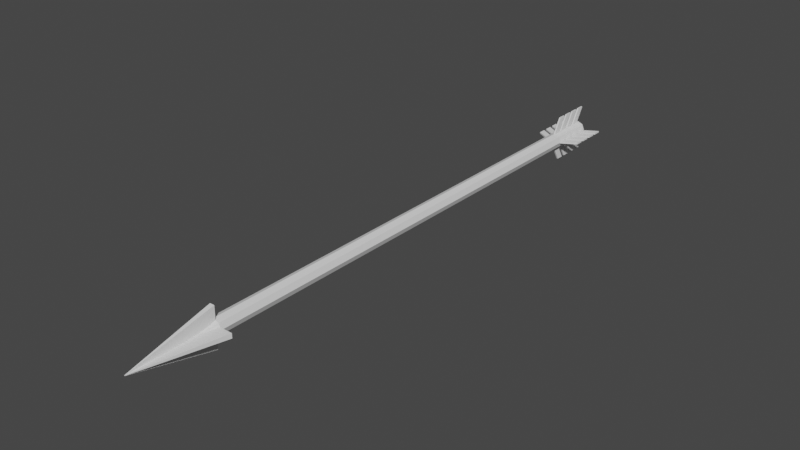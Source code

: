 # Source: Arrow.blend  (saved by Blender 2.93.21; exported with 4.5.12 LTS)
import bpy
from mathutils import Matrix  # noqa: F401  (used for matrix-valued properties, if any)

bpy.ops.wm.read_factory_settings(use_empty=True)
scene = bpy.context.scene
scene.name = 'Scene'

# ---- collections
col_collection = bpy.data.collections.new('Collection'); scene.collection.children.link(col_collection)

# ---- world
world_world = bpy.data.worlds.new('World'); scene.world = world_world
world_world.use_nodes = True; world_world.node_tree.nodes.clear()
_N = world_world.node_tree.nodes; _L = world_world.node_tree.links
n0 = _N.new('ShaderNodeOutputWorld'); n0.name = 'World Output'; n0.location = (300, 300)
n1 = _N.new('ShaderNodeBackground'); n1.name = 'Background'; n1.location = (10, 300)
n1.inputs[0].default_value = (0.05088, 0.05088, 0.05088, 1.0)
_L.new(n1.outputs[0], n0.inputs[0])
n0.is_active_output = True
world_world.color = (0.05088, 0.05088, 0.05088)
world_world.use_sun_shadow = False
world_world.sun_shadow_jitter_overblur = 0.0

# ---- meshes
me_cylinder = bpy.data.meshes.new('Cylinder')
me_cylinder.from_pydata([(0.0, 1.0, -1.0), (3.772e-09, 0.3855, 1.001), (0.7071, 0.7071, -1.0), (0.2726, 0.2726, 1.001), (1.0, -4.371e-08, -1.0), (0.3855, -1.267e-08, 1.001), (0.7071, -0.7071, -1.0), (0.2726, -0.2726, 1.001), (-8.742e-08, -1.0, -1.0), (-2.993e-08, -0.3855, 1.001), (-0.7071, -0.7071, -1.0), (-0.2726, -0.2726, 1.001), (-1.0, 1.192e-08, -1.0), (-0.3855, 8.773e-09, 1.001), (-0.7071, 0.7071, -1.0), (-0.2726, 0.2726, 1.001), (0.0, 1.0, 0.9026), (0.7071, 0.7071, 0.9026), (1.0, -4.371e-08, 0.9026), (0.7071, -0.7071, 0.9026), (-8.742e-08, -1.0, 0.9026), (-0.7071, -0.7071, 0.9026), (-1.0, 1.192e-08, 0.9026), (-0.7071, 0.7071, 0.9026), (3.772e-09, 0.3855, 0.9904), (0.2726, 0.2726, 0.9904), (0.3855, -1.267e-08, 0.9904), (0.2726, -0.2726, 0.9904), (-2.993e-08, -0.3855, 0.9904), (-0.2726, -0.2726, 0.9904), (-0.3855, 8.773e-09, 0.9904), (-0.2726, 0.2726, 0.9904), (0.3813, 0.3813, 0.9538), (0.523, 0.523, 0.9259), (0.5392, -2.836e-08, 0.9538), (0.7396, -4.478e-08, 0.9259), (0.3813, -0.3813, 0.9538), (0.523, -0.523, 0.9259), (-4.976e-08, -0.5392, 0.9538), (-6.857e-08, -0.7396, 0.9259), (-0.3813, -0.3813, 0.9538), (-0.523, -0.523, 0.9259), (-0.5392, 1.638e-09, 0.9538), (-0.7396, -3.633e-09, 0.9259), (-0.3813, 0.3813, 0.9538), (-0.523, 0.523, 0.9259), (-3.907e-09, 0.7396, 0.9259), (-2.621e-09, 0.5392, 0.9538)], [], [(24, 1, 3, 25), (25, 3, 5, 26), (26, 5, 7, 27), (27, 7, 9, 28), (28, 9, 11, 29), (29, 11, 13, 30), (3, 1, 15, 13, 11, 9, 7, 5), (30, 13, 15, 31), (31, 15, 1, 24), (0, 2, 4, 6, 8, 10, 12, 14), (14, 23, 16, 0), (12, 22, 23, 14), (10, 21, 22, 12), (8, 20, 21, 10), (6, 19, 20, 8), (4, 18, 19, 6), (2, 17, 18, 4), (0, 16, 17, 2), (44, 31, 24, 47), (42, 30, 31, 44), (40, 29, 30, 42), (38, 28, 29, 40), (36, 27, 28, 38), (34, 26, 27, 36), (32, 25, 26, 34), (47, 24, 25, 32), (16, 46, 33, 17), (46, 47, 32, 33), (17, 33, 35, 18), (33, 32, 34, 35), (18, 35, 37, 19), (35, 34, 36, 37), (19, 37, 39, 20), (37, 36, 38, 39), (20, 39, 41, 21), (39, 38, 40, 41), (21, 41, 43, 22), (41, 40, 42, 43), (22, 43, 45, 23), (43, 42, 44, 45), (23, 45, 46, 16), (45, 44, 47, 46), (33, 46, 45, 43, 41, 39, 37, 35)])
_uv = me_cylinder.uv_layers.new(name='UVMap')
_uv.uv.foreach_set('vector', [1.0, 0.9931, 1.0, 1.0, 0.875, 1.0, 0.875, 0.9931, 0.875, 0.9931, 0.875, 1.0, 0.75, 1.0, 0.75, 0.9931, 0.75, 0.9931, 0.75, 1.0, 0.625, 1.0, 0.625, 0.9931, 0.625, 0.9931, 0.625, 1.0, 0.5, 1.0, 0.5, 0.9931, 0.5, 0.9931, 0.5, 1.0, 0.375, 1.0, 0.375, 0.9931, 0.375, 0.9931, 0.375, 1.0, 0.25, 1.0, 0.25, 0.9931, 0.4197, 0.4197, 0.25, 0.49, 0.08029, 0.4197, 0.01, 0.25, 0.08029, 0.08029, 0.25, 0.01, 0.4197, 0.08029, 0.49, 0.25, 0.25, 0.9931, 0.25, 1.0, 0.125, 1.0, 0.125, 0.9931, 0.125, 0.9931, 0.125, 1.0, 0.0, 1.0, 0.0, 0.9931, 0.75, 0.49, 0.9197, 0.4197, 0.99, 0.25, 0.9197, 0.08029, 0.75, 0.01, 0.5803, 0.08029, 0.51, 0.25, 0.5803, 0.4197, 0.125, 0.5, 0.125, 0.9757, 0.0, 0.9757, 0.0, 0.5, 0.25, 0.5, 0.25, 0.9757, 0.125, 0.9757, 0.125, 0.5, 0.375, 0.5, 0.375, 0.9757, 0.25, 0.9757, 0.25, 0.5, 0.5, 0.5, 0.5, 0.9757, 0.375, 0.9757, 0.375, 0.5, 0.625, 0.5, 0.625, 0.9757, 0.5, 0.9757, 0.5, 0.5, 0.75, 0.5, 0.75, 0.9757, 0.625, 0.9757, 0.625, 0.5, 0.875, 0.5, 0.875, 0.9757, 0.75, 0.9757, 0.75, 0.5, 1.0, 0.5, 1.0, 0.9757, 0.875, 0.9757, 0.875, 0.5, 0.125, 0.9873, 0.125, 0.9931, 0.0, 0.9931, 0.0, 0.9873, 0.25, 0.9873, 0.25, 0.9931, 0.125, 0.9931, 0.125, 0.9873, 0.375, 0.9873, 0.375, 0.9931, 0.25, 0.9931, 0.25, 0.9873, 0.5, 0.9873, 0.5, 0.9931, 0.375, 0.9931, 0.375, 0.9873, 0.625, 0.9873, 0.625, 0.9931, 0.5, 0.9931, 0.5, 0.9873, 0.75, 0.9873, 0.75, 0.9931, 0.625, 0.9931, 0.625, 0.9873, 0.875, 0.9873, 0.875, 0.9931, 0.75, 0.9931, 0.75, 0.9873, 1.0, 0.9873, 1.0, 0.9931, 0.875, 0.9931, 0.875, 0.9873, 1.0, 0.9757, 1.0, 0.9815, 0.875, 0.9815, 0.875, 0.9757, 1.0, 0.9815, 1.0, 0.9873, 0.875, 0.9873, 0.875, 0.9815, 0.875, 0.9757, 0.875, 0.9815, 0.75, 0.9815, 0.75, 0.9757, 0.875, 0.9815, 0.875, 0.9873, 0.75, 0.9873, 0.75, 0.9815, 0.75, 0.9757, 0.75, 0.9815, 0.625, 0.9815, 0.625, 0.9757, 0.75, 0.9815, 0.75, 0.9873, 0.625, 0.9873, 0.625, 0.9815, 0.625, 0.9757, 0.625, 0.9815, 0.5, 0.9815, 0.5, 0.9757, 0.625, 0.9815, 0.625, 0.9873, 0.5, 0.9873, 0.5, 0.9815, 0.5, 0.9757, 0.5, 0.9815, 0.375, 0.9815, 0.375, 0.9757, 0.5, 0.9815, 0.5, 0.9873, 0.375, 0.9873, 0.375, 0.9815, 0.375, 0.9757, 0.375, 0.9815, 0.25, 0.9815, 0.25, 0.9757, 0.375, 0.9815, 0.375, 0.9873, 0.25, 0.9873, 0.25, 0.9815, 0.25, 0.9757, 0.25, 0.9815, 0.125, 0.9815, 0.125, 0.9757, 0.25, 0.9815, 0.25, 0.9873, 0.125, 0.9873, 0.125, 0.9815, 0.125, 0.9757, 0.125, 0.9815, 0.0, 0.9815, 0.0, 0.9757, 0.125, 0.9815, 0.125, 0.9873, 0.0, 0.9873, 0.0, 0.9815, 0.0, 0.0, 0.0, 0.0, 0.0, 0.0, 0.0, 0.0, 0.0, 0.0, 0.0, 0.0, 0.0, 0.0, 0.0, 0.0])
me_cylinder.use_remesh_fix_poles = True
me_cylinder.use_remesh_preserve_attributes = False
me_cylinder.update()
me_cube_001 = bpy.data.meshes.new('Cube.001')
me_cube_001.from_pydata([(-0.117, -1.0, -0.01081), (-0.117, -1.0, 0.01081), (-1.0, 1.0, -1.0), (-1.0, 1.0, 1.0), (0.117, -1.0, -0.01081), (0.117, -1.0, 0.01081), (1.0, 1.0, -1.0), (1.0, 1.0, 1.0)], [], [(0, 1, 3, 2), (2, 3, 7, 6), (6, 7, 5, 4), (4, 5, 1, 0), (2, 6, 4, 0), (7, 3, 1, 5)])
_uv = me_cube_001.uv_layers.new(name='UVMap')
_uv.uv.foreach_set('vector', [0.375, 0.0, 0.625, 0.0, 0.625, 0.25, 0.375, 0.25, 0.375, 0.25, 0.625, 0.25, 0.625, 0.5, 0.375, 0.5, 0.375, 0.5, 0.625, 0.5, 0.625, 0.75, 0.375, 0.75, 0.375, 0.75, 0.625, 0.75, 0.625, 1.0, 0.375, 1.0, 0.125, 0.5, 0.375, 0.5, 0.375, 0.75, 0.125, 0.75, 0.625, 0.5, 0.875, 0.5, 0.875, 0.75, 0.625, 0.75])
me_cube_001.use_remesh_fix_poles = True
me_cube_001.use_remesh_preserve_attributes = False
me_cube_001.update()
me_cube_002 = bpy.data.meshes.new('Cube.002')
me_cube_002.from_pydata([(-0.09957, -0.9959, -0.009203), (-0.09957, -0.9959, 0.009203), (-1.0, 1.0, -1.0), (-1.0, 1.0, 1.0), (0.09957, -0.9959, -0.009203), (0.09957, -0.9959, 0.009203), (1.0, 1.0, -1.0), (1.0, 1.0, 1.0)], [], [(0, 1, 3, 2), (2, 3, 7, 6), (6, 7, 5, 4), (4, 5, 1, 0), (2, 6, 4, 0), (7, 3, 1, 5)])
_uv = me_cube_002.uv_layers.new(name='UVMap')
_uv.uv.foreach_set('vector', [0.375, 0.0, 0.625, 0.0, 0.625, 0.25, 0.375, 0.25, 0.375, 0.25, 0.625, 0.25, 0.625, 0.5, 0.375, 0.5, 0.375, 0.5, 0.625, 0.5, 0.625, 0.75, 0.375, 0.75, 0.375, 0.75, 0.625, 0.75, 0.625, 1.0, 0.375, 1.0, 0.125, 0.5, 0.375, 0.5, 0.375, 0.75, 0.125, 0.75, 0.625, 0.5, 0.875, 0.5, 0.875, 0.75, 0.625, 0.75])
me_cube_002.use_remesh_fix_poles = True
me_cube_002.use_remesh_preserve_attributes = False
me_cube_002.update()
me_cube_009 = bpy.data.meshes.new('Cube.009')
me_cube_009.from_pydata([(-1.0, -2.327, -1.0), (-1.0, 0.3266, 0.2714), (-1.0, -0.3266, -1.0), (-1.0, 2.327, 0.2714), (1.0, -2.327, -1.0), (1.0, 0.3266, 0.2714), (1.0, -0.3266, -1.0), (1.0, 2.327, 0.2714), (-1.0, -11.33, -1.0), (-1.0, -8.673, 0.2714), (-1.0, -9.327, -1.0), (-1.0, -6.673, 0.2714), (1.0, -11.33, -1.0), (1.0, -8.673, 0.2714), (1.0, -9.327, -1.0), (1.0, -6.673, 0.2714), (-1.0, -8.327, -1.0), (-1.0, -5.673, 0.2714), (-1.0, -6.327, -1.0), (-1.0, -3.673, 0.2714), (1.0, -8.327, -1.0), (1.0, -5.673, 0.2714), (1.0, -6.327, -1.0), (1.0, -3.673, 0.2714), (-1.0, -5.327, -1.0), (-1.0, -2.673, 0.2714), (-1.0, -3.327, -1.0), (-1.0, -0.6734, 0.2714), (1.0, -5.327, -1.0), (1.0, -2.673, 0.2714), (1.0, -3.327, -1.0), (1.0, -0.6734, 0.2714)], [], [(0, 1, 3, 2), (2, 3, 7, 6), (6, 7, 5, 4), (4, 5, 1, 0), (2, 6, 4, 0), (7, 3, 1, 5), (8, 9, 11, 10), (10, 11, 15, 14), (14, 15, 13, 12), (12, 13, 9, 8), (10, 14, 12, 8), (15, 11, 9, 13), (16, 17, 19, 18), (18, 19, 23, 22), (22, 23, 21, 20), (20, 21, 17, 16), (18, 22, 20, 16), (23, 19, 17, 21), (24, 25, 27, 26), (26, 27, 31, 30), (30, 31, 29, 28), (28, 29, 25, 24), (26, 30, 28, 24), (31, 27, 25, 29)])
_uv = me_cube_009.uv_layers.new(name='UVMap')
_uv.uv.foreach_set('vector', [0.375, 0.0, 0.625, 0.0, 0.625, 0.25, 0.375, 0.25, 0.375, 0.25, 0.625, 0.25, 0.625, 0.5, 0.375, 0.5, 0.375, 0.5, 0.625, 0.5, 0.625, 0.75, 0.375, 0.75, 0.375, 0.75, 0.625, 0.75, 0.625, 1.0, 0.375, 1.0, 0.125, 0.5, 0.375, 0.5, 0.375, 0.75, 0.125, 0.75, 0.625, 0.5, 0.875, 0.5, 0.875, 0.75, 0.625, 0.75, 0.375, 0.0, 0.625, 0.0, 0.625, 0.25, 0.375, 0.25, 0.375, 0.25, 0.625, 0.25, 0.625, 0.5, 0.375, 0.5, 0.375, 0.5, 0.625, 0.5, 0.625, 0.75, 0.375, 0.75, 0.375, 0.75, 0.625, 0.75, 0.625, 1.0, 0.375, 1.0, 0.125, 0.5, 0.375, 0.5, 0.375, 0.75, 0.125, 0.75, 0.625, 0.5, 0.875, 0.5, 0.875, 0.75, 0.625, 0.75, 0.375, 0.0, 0.625, 0.0, 0.625, 0.25, 0.375, 0.25, 0.375, 0.25, 0.625, 0.25, 0.625, 0.5, 0.375, 0.5, 0.375, 0.5, 0.625, 0.5, 0.625, 0.75, 0.375, 0.75, 0.375, 0.75, 0.625, 0.75, 0.625, 1.0, 0.375, 1.0, 0.125, 0.5, 0.375, 0.5, 0.375, 0.75, 0.125, 0.75, 0.625, 0.5, 0.875, 0.5, 0.875, 0.75, 0.625, 0.75, 0.375, 0.0, 0.625, 0.0, 0.625, 0.25, 0.375, 0.25, 0.375, 0.25, 0.625, 0.25, 0.625, 0.5, 0.375, 0.5, 0.375, 0.5, 0.625, 0.5, 0.625, 0.75, 0.375, 0.75, 0.375, 0.75, 0.625, 0.75, 0.625, 1.0, 0.375, 1.0, 0.125, 0.5, 0.375, 0.5, 0.375, 0.75, 0.125, 0.75, 0.625, 0.5, 0.875, 0.5, 0.875, 0.75, 0.625, 0.75])
me_cube_009.use_remesh_fix_poles = True
me_cube_009.use_remesh_preserve_attributes = False
me_cube_009.update()
me_cube_015 = bpy.data.meshes.new('Cube.015')
me_cube_015.from_pydata([(-1.0, -2.327, -1.0), (-1.0, 0.3266, 0.2714), (-1.0, -0.3266, -1.0), (-1.0, 2.327, 0.2714), (1.0, -2.327, -1.0), (1.0, 0.3266, 0.2714), (1.0, -0.3266, -1.0), (1.0, 2.327, 0.2714), (-1.0, -11.33, -1.0), (-1.0, -8.673, 0.2714), (-1.0, -9.327, -1.0), (-1.0, -6.673, 0.2714), (1.0, -11.33, -1.0), (1.0, -8.673, 0.2714), (1.0, -9.327, -1.0), (1.0, -6.673, 0.2714), (-1.0, -8.327, -1.0), (-1.0, -5.673, 0.2714), (-1.0, -6.327, -1.0), (-1.0, -3.673, 0.2714), (1.0, -8.327, -1.0), (1.0, -5.673, 0.2714), (1.0, -6.327, -1.0), (1.0, -3.673, 0.2714), (-1.0, -5.327, -1.0), (-1.0, -2.673, 0.2714), (-1.0, -3.327, -1.0), (-1.0, -0.6734, 0.2714), (1.0, -5.327, -1.0), (1.0, -2.673, 0.2714), (1.0, -3.327, -1.0), (1.0, -0.6734, 0.2714)], [], [(0, 1, 3, 2), (2, 3, 7, 6), (6, 7, 5, 4), (4, 5, 1, 0), (2, 6, 4, 0), (7, 3, 1, 5), (8, 9, 11, 10), (10, 11, 15, 14), (14, 15, 13, 12), (12, 13, 9, 8), (10, 14, 12, 8), (15, 11, 9, 13), (16, 17, 19, 18), (18, 19, 23, 22), (22, 23, 21, 20), (20, 21, 17, 16), (18, 22, 20, 16), (23, 19, 17, 21), (24, 25, 27, 26), (26, 27, 31, 30), (30, 31, 29, 28), (28, 29, 25, 24), (26, 30, 28, 24), (31, 27, 25, 29)])
_uv = me_cube_015.uv_layers.new(name='UVMap')
_uv.uv.foreach_set('vector', [0.375, 0.0, 0.625, 0.0, 0.625, 0.25, 0.375, 0.25, 0.375, 0.25, 0.625, 0.25, 0.625, 0.5, 0.375, 0.5, 0.375, 0.5, 0.625, 0.5, 0.625, 0.75, 0.375, 0.75, 0.375, 0.75, 0.625, 0.75, 0.625, 1.0, 0.375, 1.0, 0.125, 0.5, 0.375, 0.5, 0.375, 0.75, 0.125, 0.75, 0.625, 0.5, 0.875, 0.5, 0.875, 0.75, 0.625, 0.75, 0.375, 0.0, 0.625, 0.0, 0.625, 0.25, 0.375, 0.25, 0.375, 0.25, 0.625, 0.25, 0.625, 0.5, 0.375, 0.5, 0.375, 0.5, 0.625, 0.5, 0.625, 0.75, 0.375, 0.75, 0.375, 0.75, 0.625, 0.75, 0.625, 1.0, 0.375, 1.0, 0.125, 0.5, 0.375, 0.5, 0.375, 0.75, 0.125, 0.75, 0.625, 0.5, 0.875, 0.5, 0.875, 0.75, 0.625, 0.75, 0.375, 0.0, 0.625, 0.0, 0.625, 0.25, 0.375, 0.25, 0.375, 0.25, 0.625, 0.25, 0.625, 0.5, 0.375, 0.5, 0.375, 0.5, 0.625, 0.5, 0.625, 0.75, 0.375, 0.75, 0.375, 0.75, 0.625, 0.75, 0.625, 1.0, 0.375, 1.0, 0.125, 0.5, 0.375, 0.5, 0.375, 0.75, 0.125, 0.75, 0.625, 0.5, 0.875, 0.5, 0.875, 0.75, 0.625, 0.75, 0.375, 0.0, 0.625, 0.0, 0.625, 0.25, 0.375, 0.25, 0.375, 0.25, 0.625, 0.25, 0.625, 0.5, 0.375, 0.5, 0.375, 0.5, 0.625, 0.5, 0.625, 0.75, 0.375, 0.75, 0.375, 0.75, 0.625, 0.75, 0.625, 1.0, 0.375, 1.0, 0.125, 0.5, 0.375, 0.5, 0.375, 0.75, 0.125, 0.75, 0.625, 0.5, 0.875, 0.5, 0.875, 0.75, 0.625, 0.75])
me_cube_015.use_remesh_fix_poles = True
me_cube_015.use_remesh_preserve_attributes = False
me_cube_015.update()
me_cube_016 = bpy.data.meshes.new('Cube.016')
me_cube_016.from_pydata([(-1.0, -2.327, -1.0), (-1.0, 0.3266, 0.2714), (-1.0, -0.3266, -1.0), (-1.0, 2.327, 0.2714), (1.0, -2.327, -1.0), (1.0, 0.3266, 0.2714), (1.0, -0.3266, -1.0), (1.0, 2.327, 0.2714), (-1.0, -11.33, -1.0), (-1.0, -8.673, 0.2714), (-1.0, -9.327, -1.0), (-1.0, -6.673, 0.2714), (1.0, -11.33, -1.0), (1.0, -8.673, 0.2714), (1.0, -9.327, -1.0), (1.0, -6.673, 0.2714), (-1.0, -8.327, -1.0), (-1.0, -5.673, 0.2714), (-1.0, -6.327, -1.0), (-1.0, -3.673, 0.2714), (1.0, -8.327, -1.0), (1.0, -5.673, 0.2714), (1.0, -6.327, -1.0), (1.0, -3.673, 0.2714), (-1.0, -5.327, -1.0), (-1.0, -2.673, 0.2714), (-1.0, -3.327, -1.0), (-1.0, -0.6734, 0.2714), (1.0, -5.327, -1.0), (1.0, -2.673, 0.2714), (1.0, -3.327, -1.0), (1.0, -0.6734, 0.2714)], [], [(0, 1, 3, 2), (2, 3, 7, 6), (6, 7, 5, 4), (4, 5, 1, 0), (2, 6, 4, 0), (7, 3, 1, 5), (8, 9, 11, 10), (10, 11, 15, 14), (14, 15, 13, 12), (12, 13, 9, 8), (10, 14, 12, 8), (15, 11, 9, 13), (16, 17, 19, 18), (18, 19, 23, 22), (22, 23, 21, 20), (20, 21, 17, 16), (18, 22, 20, 16), (23, 19, 17, 21), (24, 25, 27, 26), (26, 27, 31, 30), (30, 31, 29, 28), (28, 29, 25, 24), (26, 30, 28, 24), (31, 27, 25, 29)])
_uv = me_cube_016.uv_layers.new(name='UVMap')
_uv.uv.foreach_set('vector', [0.375, 0.0, 0.625, 0.0, 0.625, 0.25, 0.375, 0.25, 0.375, 0.25, 0.625, 0.25, 0.625, 0.5, 0.375, 0.5, 0.375, 0.5, 0.625, 0.5, 0.625, 0.75, 0.375, 0.75, 0.375, 0.75, 0.625, 0.75, 0.625, 1.0, 0.375, 1.0, 0.125, 0.5, 0.375, 0.5, 0.375, 0.75, 0.125, 0.75, 0.625, 0.5, 0.875, 0.5, 0.875, 0.75, 0.625, 0.75, 0.375, 0.0, 0.625, 0.0, 0.625, 0.25, 0.375, 0.25, 0.375, 0.25, 0.625, 0.25, 0.625, 0.5, 0.375, 0.5, 0.375, 0.5, 0.625, 0.5, 0.625, 0.75, 0.375, 0.75, 0.375, 0.75, 0.625, 0.75, 0.625, 1.0, 0.375, 1.0, 0.125, 0.5, 0.375, 0.5, 0.375, 0.75, 0.125, 0.75, 0.625, 0.5, 0.875, 0.5, 0.875, 0.75, 0.625, 0.75, 0.375, 0.0, 0.625, 0.0, 0.625, 0.25, 0.375, 0.25, 0.375, 0.25, 0.625, 0.25, 0.625, 0.5, 0.375, 0.5, 0.375, 0.5, 0.625, 0.5, 0.625, 0.75, 0.375, 0.75, 0.375, 0.75, 0.625, 0.75, 0.625, 1.0, 0.375, 1.0, 0.125, 0.5, 0.375, 0.5, 0.375, 0.75, 0.125, 0.75, 0.625, 0.5, 0.875, 0.5, 0.875, 0.75, 0.625, 0.75, 0.375, 0.0, 0.625, 0.0, 0.625, 0.25, 0.375, 0.25, 0.375, 0.25, 0.625, 0.25, 0.625, 0.5, 0.375, 0.5, 0.375, 0.5, 0.625, 0.5, 0.625, 0.75, 0.375, 0.75, 0.375, 0.75, 0.625, 0.75, 0.625, 1.0, 0.375, 1.0, 0.125, 0.5, 0.375, 0.5, 0.375, 0.75, 0.125, 0.75, 0.625, 0.5, 0.875, 0.5, 0.875, 0.75, 0.625, 0.75])
me_cube_016.use_remesh_fix_poles = True
me_cube_016.use_remesh_preserve_attributes = False
me_cube_016.update()
me_cube_017 = bpy.data.meshes.new('Cube.017')
me_cube_017.from_pydata([(-1.0, -2.327, -1.0), (-1.0, 0.3266, 0.2714), (-1.0, -0.3266, -1.0), (-1.0, 2.327, 0.2714), (1.0, -2.327, -1.0), (1.0, 0.3266, 0.2714), (1.0, -0.3266, -1.0), (1.0, 2.327, 0.2714), (-1.0, -11.33, -1.0), (-1.0, -8.673, 0.2714), (-1.0, -9.327, -1.0), (-1.0, -6.673, 0.2714), (1.0, -11.33, -1.0), (1.0, -8.673, 0.2714), (1.0, -9.327, -1.0), (1.0, -6.673, 0.2714), (-1.0, -8.327, -1.0), (-1.0, -5.673, 0.2714), (-1.0, -6.327, -1.0), (-1.0, -3.673, 0.2714), (1.0, -8.327, -1.0), (1.0, -5.673, 0.2714), (1.0, -6.327, -1.0), (1.0, -3.673, 0.2714), (-1.0, -5.327, -1.0), (-1.0, -2.673, 0.2714), (-1.0, -3.327, -1.0), (-1.0, -0.6734, 0.2714), (1.0, -5.327, -1.0), (1.0, -2.673, 0.2714), (1.0, -3.327, -1.0), (1.0, -0.6734, 0.2714)], [], [(0, 1, 3, 2), (2, 3, 7, 6), (6, 7, 5, 4), (4, 5, 1, 0), (2, 6, 4, 0), (7, 3, 1, 5), (8, 9, 11, 10), (10, 11, 15, 14), (14, 15, 13, 12), (12, 13, 9, 8), (10, 14, 12, 8), (15, 11, 9, 13), (16, 17, 19, 18), (18, 19, 23, 22), (22, 23, 21, 20), (20, 21, 17, 16), (18, 22, 20, 16), (23, 19, 17, 21), (24, 25, 27, 26), (26, 27, 31, 30), (30, 31, 29, 28), (28, 29, 25, 24), (26, 30, 28, 24), (31, 27, 25, 29)])
_uv = me_cube_017.uv_layers.new(name='UVMap')
_uv.uv.foreach_set('vector', [0.375, 0.0, 0.625, 0.0, 0.625, 0.25, 0.375, 0.25, 0.375, 0.25, 0.625, 0.25, 0.625, 0.5, 0.375, 0.5, 0.375, 0.5, 0.625, 0.5, 0.625, 0.75, 0.375, 0.75, 0.375, 0.75, 0.625, 0.75, 0.625, 1.0, 0.375, 1.0, 0.125, 0.5, 0.375, 0.5, 0.375, 0.75, 0.125, 0.75, 0.625, 0.5, 0.875, 0.5, 0.875, 0.75, 0.625, 0.75, 0.375, 0.0, 0.625, 0.0, 0.625, 0.25, 0.375, 0.25, 0.375, 0.25, 0.625, 0.25, 0.625, 0.5, 0.375, 0.5, 0.375, 0.5, 0.625, 0.5, 0.625, 0.75, 0.375, 0.75, 0.375, 0.75, 0.625, 0.75, 0.625, 1.0, 0.375, 1.0, 0.125, 0.5, 0.375, 0.5, 0.375, 0.75, 0.125, 0.75, 0.625, 0.5, 0.875, 0.5, 0.875, 0.75, 0.625, 0.75, 0.375, 0.0, 0.625, 0.0, 0.625, 0.25, 0.375, 0.25, 0.375, 0.25, 0.625, 0.25, 0.625, 0.5, 0.375, 0.5, 0.375, 0.5, 0.625, 0.5, 0.625, 0.75, 0.375, 0.75, 0.375, 0.75, 0.625, 0.75, 0.625, 1.0, 0.375, 1.0, 0.125, 0.5, 0.375, 0.5, 0.375, 0.75, 0.125, 0.75, 0.625, 0.5, 0.875, 0.5, 0.875, 0.75, 0.625, 0.75, 0.375, 0.0, 0.625, 0.0, 0.625, 0.25, 0.375, 0.25, 0.375, 0.25, 0.625, 0.25, 0.625, 0.5, 0.375, 0.5, 0.375, 0.5, 0.625, 0.5, 0.625, 0.75, 0.375, 0.75, 0.375, 0.75, 0.625, 0.75, 0.625, 1.0, 0.375, 1.0, 0.125, 0.5, 0.375, 0.5, 0.375, 0.75, 0.125, 0.75, 0.625, 0.5, 0.875, 0.5, 0.875, 0.75, 0.625, 0.75])
me_cube_017.use_remesh_fix_poles = True
me_cube_017.use_remesh_preserve_attributes = False
me_cube_017.update()

# ---- objects
ob_cylinder = bpy.data.objects.new('Cylinder', me_cylinder)
ob_cube = bpy.data.objects.new('Cube', me_cube_001)
ob_cube_001 = bpy.data.objects.new('Cube.001', me_cube_002)
ob_cube_006 = bpy.data.objects.new('Cube.006', me_cube_009)
ob_cube_002 = bpy.data.objects.new('Cube.002', me_cube_015)
ob_cube_003 = bpy.data.objects.new('Cube.003', me_cube_016)
ob_cube_004 = bpy.data.objects.new('Cube.004', me_cube_017)

# ---- transforms, parenting, visibility, modifiers, constraints
ob_cylinder.location = (0.0, 0.0, 0.0)
ob_cylinder.rotation_euler = (1.571, -0.0, 0.0)
ob_cylinder.scale = (0.02, 0.02, 0.7)
ob_cube.location = (0.0, -0.7395, 0.0)
ob_cube.scale = (0.00605, 0.1077, 0.05101)
ob_cube_001.location = (0.0, -0.7395, 0.0)
ob_cube_001.rotation_euler = (-0.0, 1.571, 0.0)
ob_cube_001.scale = (0.00605, 0.1077, 0.05101)
ob_cube_006.location = (0.0, 0.69, 0.05)
ob_cube_006.scale = (0.002, 0.01, 0.035)
ob_cube_002.location = (0.05, 0.69, 0.0)
ob_cube_002.rotation_euler = (-0.0, 1.571, 0.0)
ob_cube_002.scale = (0.002, 0.01, 0.035)
ob_cube_003.location = (-0.05, 0.69, 0.0)
ob_cube_003.rotation_euler = (-0.0, -1.571, 0.0)
ob_cube_003.scale = (0.002, 0.01, 0.035)
ob_cube_004.location = (0.0, 0.69, -0.05)
ob_cube_004.rotation_euler = (-0.0, 3.142, -0.0)
ob_cube_004.scale = (0.002, 0.01, 0.035)

# ---- collection membership
col_collection.objects.link(ob_cylinder)
col_collection.objects.link(ob_cube)
col_collection.objects.link(ob_cube_001)
col_collection.objects.link(ob_cube_006)
col_collection.objects.link(ob_cube_002)
col_collection.objects.link(ob_cube_003)
col_collection.objects.link(ob_cube_004)

# ---- scene / render settings (as saved in the file)
scene.frame_start = 1; scene.frame_end = 250; scene.frame_set(1)
scene.render.engine = 'BLENDER_EEVEE_NEXT'
scene.cycles.use_denoising = False
scene.cycles.samples = 128
scene.cycles.sampling_pattern = 'TABULATED_SOBOL'
scene.cycles.use_adaptive_sampling = False
scene.cycles.use_light_tree = False
scene.view_settings.view_transform = 'Filmic'
bpy.context.view_layer.update()

# ---- added for rendering (the .blend has no active camera and no usable light): camera, sun
cam_auto = bpy.data.cameras.new('AutoCamera')
cam_auto.lens = 50.0
cam_auto.sensor_width = 36.0
cam_auto.clip_end = 1000.0
ob_auto_camera = bpy.data.objects.new('AutoCamera', cam_auto)
scene.collection.objects.link(ob_auto_camera)
ob_auto_camera.location = (1.45214, -1.80953, 1.16171)
ob_auto_camera.rotation_euler = (1.09748, -7.21219e-08, 0.694738)
scene.camera = ob_auto_camera
light_auto_sun = bpy.data.lights.new('AutoSun', 'SUN')
light_auto_sun.energy = 3.0
light_auto_sun.angle = 0.0523599
ob_auto_sun = bpy.data.objects.new('AutoSun', light_auto_sun)
scene.collection.objects.link(ob_auto_sun)
ob_auto_sun.rotation_euler = (0.872665, 0.174533, 0.523599)
bpy.context.view_layer.update()
